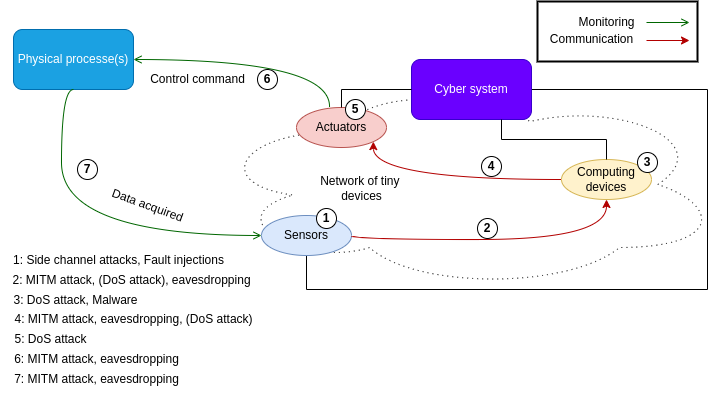

The diagram above was exported from draw.io. Its source (the exported page's mxGraphModel, read from the mxfile embedded in the PNG):
<mxGraphModel dx="762" dy="592" grid="1" gridSize="10" guides="1" tooltips="1" connect="1" arrows="1" fold="1" page="1" pageScale="1" pageWidth="827" pageHeight="1169" math="0" shadow="0">
  <root>
    <mxCell id="0" />
    <mxCell id="1" parent="0" />
    <mxCell id="2" value="" style="rounded=0;whiteSpace=wrap;html=1;strokeWidth=2;" vertex="1" parent="1">
      <mxGeometry x="600" y="102" width="160" height="60" as="geometry" />
    </mxCell>
    <mxCell id="3" value="" style="ellipse;shape=cloud;whiteSpace=wrap;html=1;dashed=1;fillColor=none;rotation=0;dashPattern=1 4;strokeWidth=1;strokeColor=#000000;" vertex="1" parent="1">
      <mxGeometry x="274" y="180" width="510" height="210" as="geometry" />
    </mxCell>
    <mxCell id="4" value="" style="endArrow=classic;html=1;rounded=0;strokeColor=#B20000;strokeWidth=1;fillColor=#e51400;entryX=1;entryY=1;entryDx=0;entryDy=0;exitX=0;exitY=0.5;exitDx=0;exitDy=0;edgeStyle=orthogonalEdgeStyle;curved=1;" edge="1" source="10" target="9" parent="1">
      <mxGeometry width="50" height="50" relative="1" as="geometry">
        <mxPoint x="510" y="480" as="sourcePoint" />
        <mxPoint x="560" y="430" as="targetPoint" />
      </mxGeometry>
    </mxCell>
    <mxCell id="5" value="Physical processe(s)" style="rounded=1;whiteSpace=wrap;html=1;fillColor=#1ba1e2;strokeColor=#006EAF;fontColor=#ffffff;" vertex="1" parent="1">
      <mxGeometry x="76" y="130" width="120" height="60" as="geometry" />
    </mxCell>
    <mxCell id="6" value="" style="edgeStyle=orthogonalEdgeStyle;rounded=0;orthogonalLoop=1;jettySize=auto;html=1;endArrow=none;endFill=0;exitX=1;exitY=0.5;exitDx=0;exitDy=0;entryX=0.5;entryY=1;entryDx=0;entryDy=0;" edge="1" source="7" target="8" parent="1">
      <mxGeometry relative="1" as="geometry">
        <Array as="points">
          <mxPoint x="770" y="190" />
          <mxPoint x="770" y="390" />
          <mxPoint x="369" y="390" />
        </Array>
      </mxGeometry>
    </mxCell>
    <mxCell id="7" value="Cyber system" style="whiteSpace=wrap;html=1;fillColor=#6a00ff;strokeColor=#3700CC;rounded=1;fontColor=#ffffff;" vertex="1" parent="1">
      <mxGeometry x="474" y="160" width="120" height="60" as="geometry" />
    </mxCell>
    <mxCell id="8" value="Sensors" style="ellipse;whiteSpace=wrap;html=1;fillColor=#dae8fc;strokeColor=#6c8ebf;rounded=1;" vertex="1" parent="1">
      <mxGeometry x="324" y="316" width="90" height="40" as="geometry" />
    </mxCell>
    <mxCell id="9" value="Actuators" style="ellipse;whiteSpace=wrap;html=1;fillColor=#f8cecc;strokeColor=#b85450;rounded=1;" vertex="1" parent="1">
      <mxGeometry x="359" y="208" width="90" height="40" as="geometry" />
    </mxCell>
    <mxCell id="10" value="Computing devices" style="ellipse;whiteSpace=wrap;html=1;fillColor=#fff2cc;strokeColor=#d6b656;rounded=1;" vertex="1" parent="1">
      <mxGeometry x="624" y="260" width="90" height="40" as="geometry" />
    </mxCell>
    <mxCell id="11" value="" style="edgeStyle=orthogonalEdgeStyle;rounded=0;orthogonalLoop=1;jettySize=auto;html=1;endArrow=none;endFill=0;exitX=0.75;exitY=1;exitDx=0;exitDy=0;entryX=0.5;entryY=0;entryDx=0;entryDy=0;" edge="1" source="7" target="10" parent="1">
      <mxGeometry relative="1" as="geometry">
        <mxPoint x="484" y="200" as="sourcePoint" />
        <mxPoint x="358" y="260" as="targetPoint" />
      </mxGeometry>
    </mxCell>
    <mxCell id="12" value="" style="edgeStyle=orthogonalEdgeStyle;rounded=0;orthogonalLoop=1;jettySize=auto;html=1;endArrow=none;endFill=0;exitX=0;exitY=0.5;exitDx=0;exitDy=0;entryX=0.5;entryY=0;entryDx=0;entryDy=0;" edge="1" source="7" target="9" parent="1">
      <mxGeometry relative="1" as="geometry">
        <mxPoint x="494" y="210" as="sourcePoint" />
        <mxPoint x="368" y="270" as="targetPoint" />
        <Array as="points">
          <mxPoint x="404" y="190" />
        </Array>
      </mxGeometry>
    </mxCell>
    <mxCell id="13" value="" style="edgeStyle=orthogonalEdgeStyle;rounded=0;orthogonalLoop=1;jettySize=auto;html=1;endArrow=open;endFill=0;fillColor=#e51400;strokeColor=#006600;curved=1;entryX=1;entryY=0.5;entryDx=0;entryDy=0;exitX=0.367;exitY=-0.025;exitDx=0;exitDy=0;exitPerimeter=0;" edge="1" source="9" target="5" parent="1">
      <mxGeometry relative="1" as="geometry">
        <mxPoint x="450" y="50" as="sourcePoint" />
        <mxPoint x="204" y="450" as="targetPoint" />
        <Array as="points">
          <mxPoint x="392" y="160" />
        </Array>
      </mxGeometry>
    </mxCell>
    <mxCell id="14" value="" style="edgeStyle=orthogonalEdgeStyle;rounded=0;orthogonalLoop=1;jettySize=auto;html=1;endArrow=open;endFill=0;fillColor=#e51400;strokeColor=#006600;curved=1;entryX=0;entryY=0.5;entryDx=0;entryDy=0;exitX=0.5;exitY=1;exitDx=0;exitDy=0;" edge="1" source="5" target="8" parent="1">
      <mxGeometry relative="1" as="geometry">
        <mxPoint x="234" y="400" as="sourcePoint" />
        <mxPoint x="54" y="350" as="targetPoint" />
        <Array as="points">
          <mxPoint x="124" y="336" />
        </Array>
      </mxGeometry>
    </mxCell>
    <mxCell id="15" value="" style="edgeStyle=orthogonalEdgeStyle;rounded=0;orthogonalLoop=1;jettySize=auto;html=1;endArrow=classic;endFill=1;fillColor=#e51400;strokeColor=#B20000;curved=1;entryX=0.5;entryY=1;entryDx=0;entryDy=0;exitX=1;exitY=0.5;exitDx=0;exitDy=0;" edge="1" source="8" target="10" parent="1">
      <mxGeometry relative="1" as="geometry">
        <mxPoint x="264" y="400" as="sourcePoint" />
        <mxPoint x="594" y="520" as="targetPoint" />
        <Array as="points">
          <mxPoint x="669" y="340" />
        </Array>
      </mxGeometry>
    </mxCell>
    <mxCell id="16" value="Network of tiny &lt;br&gt;devices" style="text;html=1;align=center;verticalAlign=middle;resizable=0;points=[];autosize=1;strokeColor=none;fillColor=none;" vertex="1" parent="1">
      <mxGeometry x="374" y="269" width="100" height="40" as="geometry" />
    </mxCell>
    <mxCell id="17" value="Control command" style="text;html=1;align=center;verticalAlign=middle;resizable=0;points=[];autosize=1;strokeColor=none;fillColor=none;" vertex="1" parent="1">
      <mxGeometry x="200" y="165" width="120" height="30" as="geometry" />
    </mxCell>
    <mxCell id="18" value="Monitoring" style="text;html=1;align=center;verticalAlign=middle;resizable=0;points=[];autosize=1;strokeColor=none;fillColor=none;rotation=0;" vertex="1" parent="1">
      <mxGeometry x="629" y="108" width="80" height="30" as="geometry" />
    </mxCell>
    <mxCell id="19" value="Communication" style="text;html=1;align=center;verticalAlign=middle;resizable=0;points=[];autosize=1;strokeColor=none;fillColor=none;" vertex="1" parent="1">
      <mxGeometry x="599" y="125" width="110" height="30" as="geometry" />
    </mxCell>
    <mxCell id="20" value="Data acquired" style="text;html=1;align=center;verticalAlign=middle;resizable=0;points=[];autosize=1;strokeColor=none;fillColor=none;rotation=20;" vertex="1" parent="1">
      <mxGeometry x="160" y="291" width="100" height="30" as="geometry" />
    </mxCell>
    <mxCell id="21" value="" style="rounded=0;orthogonalLoop=1;jettySize=auto;html=1;endArrow=open;endFill=0;fillColor=#e51400;strokeColor=#006600;" edge="1" source="18" parent="1">
      <mxGeometry relative="1" as="geometry">
        <mxPoint x="712" y="123" as="sourcePoint" />
        <mxPoint x="752" y="123" as="targetPoint" />
      </mxGeometry>
    </mxCell>
    <mxCell id="22" value="" style="rounded=0;orthogonalLoop=1;jettySize=auto;html=1;endArrow=classic;endFill=1;fillColor=#e51400;strokeColor=#B20000;" edge="1" parent="1">
      <mxGeometry relative="1" as="geometry">
        <mxPoint x="709" y="141" as="sourcePoint" />
        <mxPoint x="752" y="141" as="targetPoint" />
      </mxGeometry>
    </mxCell>
    <mxCell id="23" value="&lt;b&gt;1&lt;/b&gt;" style="ellipse;whiteSpace=wrap;html=1;aspect=fixed;strokeWidth=1;" vertex="1" parent="1">
      <mxGeometry x="379" y="309" width="20" height="20" as="geometry" />
    </mxCell>
    <mxCell id="24" value="&lt;b&gt;2&lt;/b&gt;" style="ellipse;whiteSpace=wrap;html=1;aspect=fixed;strokeWidth=1;" vertex="1" parent="1">
      <mxGeometry x="540" y="319" width="20" height="20" as="geometry" />
    </mxCell>
    <mxCell id="25" value="&lt;b&gt;3&lt;/b&gt;" style="ellipse;whiteSpace=wrap;html=1;aspect=fixed;strokeWidth=1;" vertex="1" parent="1">
      <mxGeometry x="700" y="253" width="20" height="20" as="geometry" />
    </mxCell>
    <mxCell id="26" value="&lt;b&gt;4&lt;/b&gt;" style="ellipse;whiteSpace=wrap;html=1;aspect=fixed;strokeWidth=1;" vertex="1" parent="1">
      <mxGeometry x="544" y="257" width="20" height="20" as="geometry" />
    </mxCell>
    <mxCell id="27" value="&lt;b&gt;5&lt;/b&gt;" style="ellipse;whiteSpace=wrap;html=1;aspect=fixed;strokeWidth=1;" vertex="1" parent="1">
      <mxGeometry x="408" y="200" width="20" height="20" as="geometry" />
    </mxCell>
    <mxCell id="28" value="&lt;b&gt;6&lt;/b&gt;" style="ellipse;whiteSpace=wrap;html=1;aspect=fixed;strokeWidth=1;" vertex="1" parent="1">
      <mxGeometry x="320" y="170" width="20" height="20" as="geometry" />
    </mxCell>
    <mxCell id="29" value="1: Side channel attacks, Fault injections" style="text;html=1;align=center;verticalAlign=middle;resizable=0;points=[];autosize=1;strokeColor=none;fillColor=none;" vertex="1" parent="1">
      <mxGeometry x="66" y="346" width="230" height="30" as="geometry" />
    </mxCell>
    <mxCell id="30" value="&lt;b&gt;7&lt;/b&gt;" style="ellipse;whiteSpace=wrap;html=1;aspect=fixed;strokeWidth=1;" vertex="1" parent="1">
      <mxGeometry x="140" y="260" width="20" height="20" as="geometry" />
    </mxCell>
    <mxCell id="31" value="2: MITM attack, (DoS attack), eavesdropping" style="text;html=1;align=center;verticalAlign=middle;resizable=0;points=[];autosize=1;strokeColor=none;fillColor=none;" vertex="1" parent="1">
      <mxGeometry x="64" y="366" width="260" height="30" as="geometry" />
    </mxCell>
    <mxCell id="32" value="3: DoS attack, Malware" style="text;html=1;align=center;verticalAlign=middle;resizable=0;points=[];autosize=1;strokeColor=none;fillColor=none;" vertex="1" parent="1">
      <mxGeometry x="63" y="386" width="150" height="30" as="geometry" />
    </mxCell>
    <mxCell id="33" value="4: MITM attack, eavesdropping, (DoS attack)" style="text;html=1;align=center;verticalAlign=middle;resizable=0;points=[];autosize=1;strokeColor=none;fillColor=none;" vertex="1" parent="1">
      <mxGeometry x="66" y="405" width="260" height="30" as="geometry" />
    </mxCell>
    <mxCell id="34" value="5: DoS attack" style="text;html=1;align=center;verticalAlign=middle;resizable=0;points=[];autosize=1;strokeColor=none;fillColor=none;" vertex="1" parent="1">
      <mxGeometry x="63" y="425" width="100" height="30" as="geometry" />
    </mxCell>
    <mxCell id="35" value="6: MITM attack, eavesdropping" style="text;html=1;align=center;verticalAlign=middle;resizable=0;points=[];autosize=1;strokeColor=none;fillColor=none;" vertex="1" parent="1">
      <mxGeometry x="64" y="445" width="190" height="30" as="geometry" />
    </mxCell>
    <mxCell id="36" value="7: MITM attack, eavesdropping" style="text;html=1;align=center;verticalAlign=middle;resizable=0;points=[];autosize=1;strokeColor=none;fillColor=none;" vertex="1" parent="1">
      <mxGeometry x="64" y="465" width="190" height="30" as="geometry" />
    </mxCell>
  </root>
</mxGraphModel>